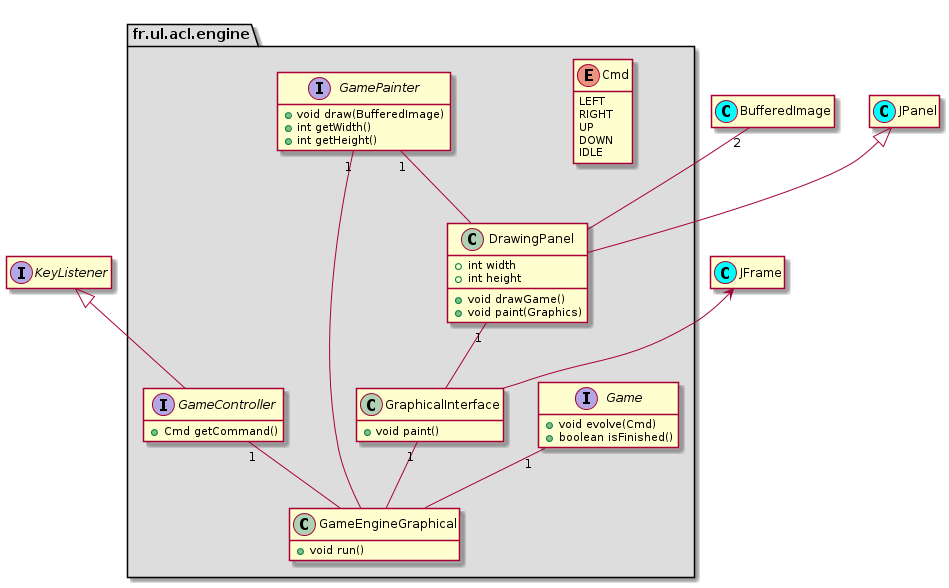

The diagram above was rendered by PlantUML. Its source (embedded in the PNG):
@startuml

interface KeyListener

class BufferedImage << (C, cyan) >>
class JFrame << (C, cyan) >>
class JPanel << (C, cyan) >>

hide empty members

package fr.ul.acl.engine #DDDDDD {

  enum Cmd {
    LEFT
    RIGHT
    UP
    DOWN
    IDLE
  }

  interface Game {
    +void evolve(Cmd)
    +boolean isFinished()
  }

  interface GameController {
    +Cmd getCommand()
  }

  interface GamePainter {
    +void draw(BufferedImage)
    +int getWidth()
    +int getHeight()
  }

  class DrawingPanel {
    +int width
    +int height
    +void drawGame()
    +void paint(Graphics)
  }

  class GraphicalInterface {
    + void paint()
  }

  class GameEngineGraphical {
    +void run()
  }

  GamePainter "1" -- DrawingPanel
  BufferedImage "2" -- DrawingPanel

  DrawingPanel "1" -- GraphicalInterface

  Game "1" -- GameEngineGraphical
  GamePainter "1" -- GameEngineGraphical
  GameController "1" -- GameEngineGraphical
  GraphicalInterface "1" -- GameEngineGraphical

  hide empty members

}

KeyListener <|-- GameController
JPanel <|-- DrawingPanel
JFrame <-- GraphicalInterface

@enduml